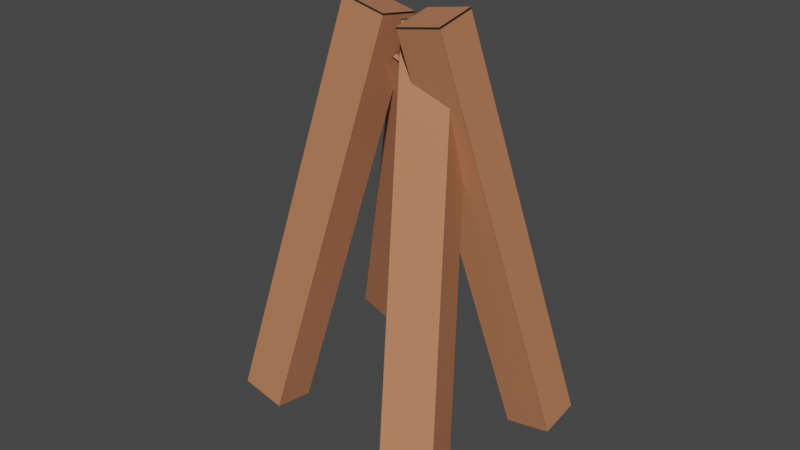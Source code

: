 # Source: camp_fire.blend  (saved by Blender 2.83.19; exported with 4.5.12 LTS)
import bpy
from mathutils import Matrix  # noqa: F401  (used for matrix-valued properties, if any)

bpy.ops.wm.read_factory_settings(use_empty=True)
scene = bpy.context.scene
scene.name = 'Scene'

# ---- collections
col_collection = bpy.data.collections.new('Collection'); scene.collection.children.link(col_collection)

# ---- images (referenced by path relative to the original .blend; pixels are not part of the script)
import os
ASSET_DIR = os.environ.get("B2B_ASSET_DIR", "")  # directory of the original .blend (textures are referenced by path, not embedded)
HERE = os.path.dirname(os.path.abspath(__file__))  # packed textures are extracted next to this script under _unpacked/

def load_image(name, relpath, width, height, colorspace="sRGB"):
    """Load a texture the original file referenced (path relative to the .blend, or extracted next to this script)."""
    p = next((c for c in (os.path.join(HERE, relpath), os.path.join(ASSET_DIR, relpath)) if relpath and os.path.exists(c)), "")
    if p:
        img = bpy.data.images.load(p, check_existing=True)
        img.name = name
    else:  # same state as the original file: an image datablock whose file is absent (Cycles renders it pink)
        img = bpy.data.images.new(name, width, height)
        img.source = "FILE"
        img.filepath = "//" + (relpath or name)
    img.colorspace_settings.name = colorspace
    return img
img_branch_png = load_image('branch.png', '_unpacked/branch.674a2940.png', 1024, 1024, 'sRGB')

# ---- materials (node trees are filled in below, after node groups)
mat_material = bpy.data.materials.new('Material')
mat_material.alpha_threshold = 0.0
mat_material.use_transparent_shadow = False
mat_material.line_color = (0.0, 0.0, 0.0, 1.0)
mat_material_001 = bpy.data.materials.new('Material.001')
mat_material_001.alpha_threshold = 0.0
mat_material_001.use_transparent_shadow = False
mat_material_001.line_color = (0.0, 0.0, 0.0, 1.0)
mat_material_002 = bpy.data.materials.new('Material.002')
mat_material_002.alpha_threshold = 0.0
mat_material_002.use_transparent_shadow = False
mat_material_002.line_color = (0.0, 0.0, 0.0, 1.0)
mat_material_003 = bpy.data.materials.new('Material.003')
mat_material_003.alpha_threshold = 0.0
mat_material_003.use_transparent_shadow = False
mat_material_003.line_color = (0.0, 0.0, 0.0, 1.0)

# ---- material node trees
mat_material.use_nodes = True; mat_material.node_tree.nodes.clear()
_N = mat_material.node_tree.nodes; _L = mat_material.node_tree.links
n0 = _N.new('ShaderNodeOutputMaterial'); n0.name = 'Material Output'; n0.location = (300, 300)
n1 = _N.new('ShaderNodeTexImage'); n1.name = 'Image Texture'; n1.location = (-64, 562)
n1.image = img_branch_png
n2 = _N.new('ShaderNodeBsdfPrincipled'); n2.name = 'Principled BSDF'; n2.location = (10, 300)
n2.distribution = 'GGX'
n2.subsurface_method = 'BURLEY'
n2.inputs[2].default_value = 0.4
n2.inputs[3].default_value = 1.45
n2.inputs[27].default_value = (0.0, 0.0, 0.0, 1.0)
n2.inputs[28].default_value = 1.0
_L.new(n2.outputs[0], n0.inputs[0])
_L.new(n1.outputs[0], n2.inputs[0])
n0.is_active_output = True
mat_material_001.use_nodes = True; mat_material_001.node_tree.nodes.clear()
_N = mat_material_001.node_tree.nodes; _L = mat_material_001.node_tree.links
n0 = _N.new('ShaderNodeOutputMaterial'); n0.name = 'Material Output'; n0.location = (300, 300)
n1 = _N.new('ShaderNodeBsdfPrincipled'); n1.name = 'Principled BSDF'; n1.location = (10, 300)
n1.distribution = 'GGX'
n1.subsurface_method = 'BURLEY'
n1.inputs[2].default_value = 0.4
n1.inputs[3].default_value = 1.45
n1.inputs[27].default_value = (0.0, 0.0, 0.0, 1.0)
n1.inputs[28].default_value = 1.0
n2 = _N.new('ShaderNodeTexImage'); n2.name = 'Image Texture'; n2.location = (-335, 292)
n2.image = img_branch_png
_L.new(n1.outputs[0], n0.inputs[0])
_L.new(n2.outputs[0], n1.inputs[0])
n0.is_active_output = True
mat_material_002.use_nodes = True; mat_material_002.node_tree.nodes.clear()
_N = mat_material_002.node_tree.nodes; _L = mat_material_002.node_tree.links
n0 = _N.new('ShaderNodeOutputMaterial'); n0.name = 'Material Output'; n0.location = (300, 300)
n1 = _N.new('ShaderNodeBsdfPrincipled'); n1.name = 'Principled BSDF'; n1.location = (10, 300)
n1.distribution = 'GGX'
n1.subsurface_method = 'BURLEY'
n1.inputs[2].default_value = 0.4
n1.inputs[3].default_value = 1.45
n1.inputs[27].default_value = (0.0, 0.0, 0.0, 1.0)
n1.inputs[28].default_value = 1.0
n2 = _N.new('ShaderNodeTexImage'); n2.name = 'Image Texture'; n2.location = (-340, 275)
n2.image = img_branch_png
_L.new(n1.outputs[0], n0.inputs[0])
_L.new(n2.outputs[0], n1.inputs[0])
n0.is_active_output = True
mat_material_003.use_nodes = True; mat_material_003.node_tree.nodes.clear()
_N = mat_material_003.node_tree.nodes; _L = mat_material_003.node_tree.links
n0 = _N.new('ShaderNodeOutputMaterial'); n0.name = 'Material Output'; n0.location = (300, 300)
n1 = _N.new('ShaderNodeBsdfPrincipled'); n1.name = 'Principled BSDF'; n1.location = (10, 300)
n1.distribution = 'GGX'
n1.subsurface_method = 'BURLEY'
n1.inputs[2].default_value = 0.4
n1.inputs[3].default_value = 1.45
n1.inputs[27].default_value = (0.0, 0.0, 0.0, 1.0)
n1.inputs[28].default_value = 1.0
n2 = _N.new('ShaderNodeTexImage'); n2.name = 'Image Texture'; n2.location = (-354, 245)
n2.image = img_branch_png
_L.new(n1.outputs[0], n0.inputs[0])
_L.new(n2.outputs[0], n1.inputs[0])
n0.is_active_output = True

# ---- world
world_world = bpy.data.worlds.new('World'); scene.world = world_world
world_world.use_nodes = True; world_world.node_tree.nodes.clear()
_N = world_world.node_tree.nodes; _L = world_world.node_tree.links
n0 = _N.new('ShaderNodeOutputWorld'); n0.name = 'World Output'; n0.location = (300, 300)
n1 = _N.new('ShaderNodeBackground'); n1.name = 'Background'; n1.location = (10, 300)
n1.inputs[0].default_value = (0.05088, 0.05088, 0.05088, 1.0)
_L.new(n1.outputs[0], n0.inputs[0])
n0.is_active_output = True
world_world.color = (0.05088, 0.05088, 0.05088)
world_world.use_sun_shadow = False
world_world.sun_shadow_jitter_overblur = 0.0

# ---- meshes
me_cube = bpy.data.meshes.new('Cube')
me_cube.from_pydata([(0.7189, 0.4713, 0.7179), (0.7189, 0.4713, -1.202), (0.7189, 0.276, 0.7179), (0.7189, 0.276, -1.202), (0.4977, 0.4713, 0.7179), (0.4977, 0.4713, -1.202), (0.4977, 0.276, 0.7179), (0.4977, 0.276, -1.202)], [], [(0, 4, 6, 2), (3, 2, 6, 7), (7, 6, 4, 5), (5, 1, 3, 7), (1, 0, 2, 3), (5, 4, 0, 1)])
_uv = me_cube.uv_layers.new(name='UVMap')
_uv.uv.foreach_set('vector', [0.625, 0.5, 0.875, 0.5, 0.875, 0.75, 0.625, 0.75, 0.375, 0.75, 0.625, 0.75, 0.625, 1.0, 0.375, 1.0, 0.375, 0.0, 0.625, 0.0, 0.625, 0.25, 0.375, 0.25, 0.125, 0.5, 0.375, 0.5, 0.375, 0.75, 0.125, 0.75, 0.375, 0.5, 0.625, 0.5, 0.625, 0.75, 0.375, 0.75, 0.375, 0.25, 0.625, 0.25, 0.625, 0.5, 0.375, 0.5])
me_cube.materials.append(mat_material)
me_cube.use_remesh_preserve_volume = False
me_cube.use_remesh_preserve_attributes = False
me_cube.use_mirror_vertex_groups = False
me_cube.update()
me_cube_001 = bpy.data.meshes.new('Cube.001')
me_cube_001.from_pydata([(0.1106, 0.09764, 0.96), (0.1106, 0.09764, -0.96), (0.1106, -0.09764, 0.96), (0.1106, -0.09764, -0.96), (-0.1106, 0.09764, 0.96), (-0.1106, 0.09764, -0.96), (-0.1106, -0.09764, 0.96), (-0.1106, -0.09764, -0.96)], [], [(0, 4, 6, 2), (3, 2, 6, 7), (7, 6, 4, 5), (5, 1, 3, 7), (1, 0, 2, 3), (5, 4, 0, 1)])
_uv = me_cube_001.uv_layers.new(name='UVMap')
_uv.uv.foreach_set('vector', [0.625, 0.5, 0.875, 0.5, 0.875, 0.75, 0.625, 0.75, 0.375, 0.75, 0.625, 0.75, 0.625, 1.0, 0.375, 1.0, 0.375, 0.0, 0.625, 0.0, 0.625, 0.25, 0.375, 0.25, 0.125, 0.5, 0.375, 0.5, 0.375, 0.75, 0.125, 0.75, 0.375, 0.5, 0.625, 0.5, 0.625, 0.75, 0.375, 0.75, 0.375, 0.25, 0.625, 0.25, 0.625, 0.5, 0.375, 0.5])
me_cube_001.materials.append(mat_material_001)
me_cube_001.use_remesh_preserve_volume = False
me_cube_001.use_remesh_preserve_attributes = False
me_cube_001.use_mirror_vertex_groups = False
me_cube_001.update()
me_cube_002 = bpy.data.meshes.new('Cube.002')
me_cube_002.from_pydata([(0.1106, 0.09764, 0.96), (0.1106, 0.09764, -0.96), (0.1106, -0.09764, 0.96), (0.1106, -0.09764, -0.96), (-0.1106, 0.09764, 0.96), (-0.1106, 0.09764, -0.96), (-0.1106, -0.09764, 0.96), (-0.1106, -0.09764, -0.96)], [], [(0, 4, 6, 2), (3, 2, 6, 7), (7, 6, 4, 5), (5, 1, 3, 7), (1, 0, 2, 3), (5, 4, 0, 1)])
_uv = me_cube_002.uv_layers.new(name='UVMap')
_uv.uv.foreach_set('vector', [0.625, 0.5, 0.875, 0.5, 0.875, 0.75, 0.625, 0.75, 0.375, 0.75, 0.625, 0.75, 0.625, 1.0, 0.375, 1.0, 0.375, 0.0, 0.625, 0.0, 0.625, 0.25, 0.375, 0.25, 0.125, 0.5, 0.375, 0.5, 0.375, 0.75, 0.125, 0.75, 0.375, 0.5, 0.625, 0.5, 0.625, 0.75, 0.375, 0.75, 0.375, 0.25, 0.625, 0.25, 0.625, 0.5, 0.375, 0.5])
me_cube_002.materials.append(mat_material_002)
me_cube_002.use_remesh_preserve_volume = False
me_cube_002.use_remesh_preserve_attributes = False
me_cube_002.use_mirror_vertex_groups = False
me_cube_002.update()
me_cube_003 = bpy.data.meshes.new('Cube.003')
me_cube_003.from_pydata([(0.1106, 0.09764, 0.96), (0.1106, 0.09764, -0.96), (0.1106, -0.09764, 0.96), (0.1106, -0.09764, -0.96), (-0.1106, 0.09764, 0.96), (-0.1106, 0.09764, -0.96), (-0.1106, -0.09764, 0.96), (-0.1106, -0.09764, -0.96)], [], [(0, 4, 6, 2), (3, 2, 6, 7), (7, 6, 4, 5), (5, 1, 3, 7), (1, 0, 2, 3), (5, 4, 0, 1)])
_uv = me_cube_003.uv_layers.new(name='UVMap')
_uv.uv.foreach_set('vector', [0.625, 0.5, 0.875, 0.5, 0.875, 0.75, 0.625, 0.75, 0.375, 0.75, 0.625, 0.75, 0.625, 1.0, 0.375, 1.0, 0.375, 0.0, 0.625, 0.0, 0.625, 0.25, 0.375, 0.25, 0.125, 0.5, 0.375, 0.5, 0.375, 0.75, 0.125, 0.75, 0.375, 0.5, 0.625, 0.5, 0.625, 0.75, 0.375, 0.75, 0.375, 0.25, 0.625, 0.25, 0.625, 0.5, 0.375, 0.5])
me_cube_003.materials.append(mat_material_003)
me_cube_003.use_remesh_preserve_volume = False
me_cube_003.use_remesh_preserve_attributes = False
me_cube_003.use_mirror_vertex_groups = False
me_cube_003.update()

# ---- objects
ob_cube = bpy.data.objects.new('Cube', me_cube)
ob_cube_001 = bpy.data.objects.new('Cube.001', me_cube_001)
ob_cube_002 = bpy.data.objects.new('Cube.002', me_cube_002)
ob_cube_003 = bpy.data.objects.new('Cube.003', me_cube_003)

# ---- transforms, parenting, visibility, modifiers, constraints
ob_cube.location = (-0.4122, -0.3171, 0.187)
ob_cube.rotation_euler = (0.1845, -0.196, -0.03635)
ob_cube.lock_rotations_4d = False
ob_cube.empty_display_type = 'ARROWS'
ob_cube.lineart.crease_threshold = 0.0
ob_cube_001.location = (0.1955, -0.3275, 0.1453)
ob_cube_001.rotation_euler = (-0.4803, -0.1393, 0.3294)
ob_cube_001.lock_rotations_4d = False
ob_cube_001.empty_display_type = 'ARROWS'
ob_cube_001.lineart.crease_threshold = 0.0
ob_cube_002.location = (-0.461, -0.2045, 0.127)
ob_cube_002.rotation_euler = (-0.175, 0.1937, -0.03402)
ob_cube_002.lock_rotations_4d = False
ob_cube_002.empty_display_type = 'ARROWS'
ob_cube_002.lineart.crease_threshold = 0.0
ob_cube_003.location = (-0.4331, 0.3356, -0.002351)
ob_cube_003.rotation_euler = (0.3293, 0.3931, 0.02448)
ob_cube_003.lock_rotations_4d = False
ob_cube_003.empty_display_type = 'ARROWS'
ob_cube_003.lineart.crease_threshold = 0.0

# ---- collection membership
col_collection.objects.link(ob_cube)
col_collection.objects.link(ob_cube_001)
col_collection.objects.link(ob_cube_002)
col_collection.objects.link(ob_cube_003)

# ---- scene / render settings (as saved in the file)
scene.frame_start = 1; scene.frame_end = 250; scene.frame_set(1)
scene.render.engine = 'BLENDER_EEVEE_NEXT'
scene.cycles.use_denoising = False
scene.cycles.samples = 128
scene.cycles.sampling_pattern = 'TABULATED_SOBOL'
scene.cycles.use_adaptive_sampling = False
scene.cycles.use_light_tree = False
scene.view_settings.view_transform = 'Filmic'
bpy.context.view_layer.update()

# ---- added for rendering (the .blend has no active camera and no usable light): camera, sun
cam_auto = bpy.data.cameras.new('AutoCamera')
cam_auto.lens = 50.0
cam_auto.sensor_width = 36.0
cam_auto.clip_end = 1000.0
ob_auto_camera = bpy.data.objects.new('AutoCamera', cam_auto)
scene.collection.objects.link(ob_auto_camera)
ob_auto_camera.location = (2.56506, -3.32041, 2.27722)
ob_auto_camera.rotation_euler = (1.09748, -7.21219e-08, 0.694738)
scene.camera = ob_auto_camera
light_auto_sun = bpy.data.lights.new('AutoSun', 'SUN')
light_auto_sun.energy = 3.0
light_auto_sun.angle = 0.0523599
ob_auto_sun = bpy.data.objects.new('AutoSun', light_auto_sun)
scene.collection.objects.link(ob_auto_sun)
ob_auto_sun.rotation_euler = (0.872665, 0.174533, 0.523599)
bpy.context.view_layer.update()
